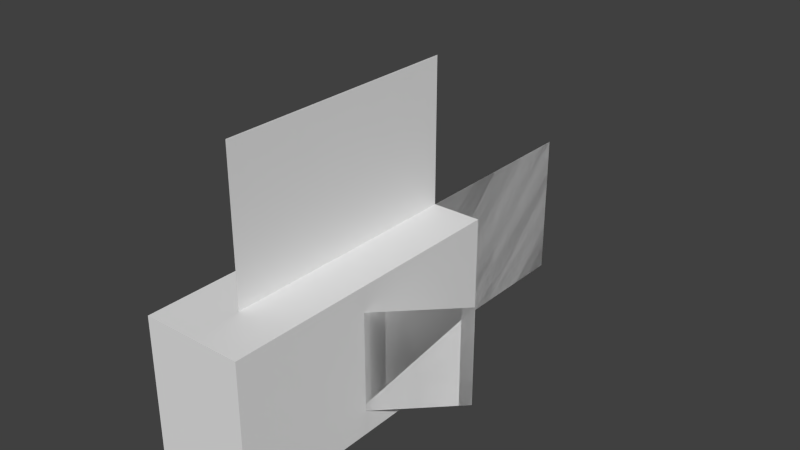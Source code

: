 # Source: tropical.fish.a.blend  (saved by Blender 2.79.0; exported with 4.5.12 LTS)
import bpy
from mathutils import Matrix  # noqa: F401  (used for matrix-valued properties, if any)

bpy.ops.wm.read_factory_settings(use_empty=True)
scene = bpy.context.scene
scene.name = 'Scene'

# ---- collections
col_collection_1 = bpy.data.collections.new('Collection 1'); scene.collection.children.link(col_collection_1)

# ---- world
world_world = bpy.data.worlds.new('World'); scene.world = world_world
world_world.color = (0.05088, 0.05088, 0.05088)
world_world.use_sun_shadow = False
world_world.sun_shadow_jitter_overblur = 0.0
world_world.cycles.sampling_method = 'NONE'
world_world.cycles.sample_map_resolution = 256

# ---- meshes
me_plane_007 = bpy.data.meshes.new('Plane.007')
me_plane_007.from_pydata([(-1.0, -1.0, 0.0), (1.0, -1.0, 0.0), (-1.0, 1.0, 0.0), (1.0, 1.0, 0.0)], [], [(0, 2, 3, 1)])
_uv = me_plane_007.uv_layers.new(name='UVMap')
_uv.uv.foreach_set('vector', [0.0625, 0.4375, 0.0625, 0.5, 0.125, 0.5, 0.125, 0.4375])
me_plane_007.use_remesh_preserve_volume = False
me_plane_007.use_remesh_preserve_attributes = False
me_plane_007.use_mirror_vertex_groups = False
me_plane_007.update()
me_plane_006 = bpy.data.meshes.new('Plane.006')
me_plane_006.from_pydata([(-1.0, -1.0, 0.0), (1.0, -1.0, 0.0), (-1.0, 1.0, 0.0), (1.0, 1.0, 0.0)], [], [(0, 2, 3, 1)])
_uv = me_plane_006.uv_layers.new(name='UVMap')
_uv.uv.foreach_set('vector', [0.0625, 0.5625, 0.0625, 0.625, 0.125, 0.625, 0.125, 0.5625])
me_plane_006.use_remesh_preserve_volume = False
me_plane_006.use_remesh_preserve_attributes = False
me_plane_006.use_mirror_vertex_groups = False
me_plane_006.update()
me_plane_005 = bpy.data.meshes.new('Plane.005')
me_plane_005.from_pydata([(-1.0, -1.0, 0.0), (1.0, -1.0, 0.0), (-1.0, 1.0, 0.0), (1.0, 1.0, 0.0)], [], [(0, 2, 3, 1)])
_uv = me_plane_005.uv_layers.new(name='UVMap')
_uv.uv.foreach_set('vector', [0.875, 0.9062, 0.875, 1.0, 1.0, 1.0, 1.0, 0.9062])
me_plane_005.use_remesh_preserve_volume = False
me_plane_005.use_remesh_preserve_attributes = False
me_plane_005.use_mirror_vertex_groups = False
me_plane_005.update()
me_plane_004 = bpy.data.meshes.new('Plane.004')
me_plane_004.from_pydata([(-1.0, -1.0, 0.0), (1.0, -1.0, 0.0), (-1.0, 1.0, 0.0), (1.0, 1.0, 0.0)], [], [(0, 2, 3, 1)])
_uv = me_plane_004.uv_layers.new(name='UVMap')
_uv.uv.foreach_set('vector', [0.5312, 0.875, 0.5312, 0.9688, 0.6875, 0.9688, 0.6875, 0.875])
me_plane_004.use_remesh_preserve_volume = False
me_plane_004.use_remesh_preserve_attributes = False
me_plane_004.use_mirror_vertex_groups = False
me_plane_004.update()
me_plane_003 = bpy.data.meshes.new('Plane.003')
me_plane_003.from_pydata([(-1.0, -1.0, 0.0), (1.0, -1.0, 0.0), (-1.0, 1.0, 0.0), (1.0, 1.0, 0.0)], [], [(0, 1, 3, 2)])
_uv = me_plane_003.uv_layers.new(name='UVMap')
_uv.uv.foreach_set('vector', [0.5312, 0.875, 0.6875, 0.875, 0.6875, 0.9688, 0.5312, 0.9688])
me_plane_003.use_remesh_preserve_volume = False
me_plane_003.use_remesh_preserve_attributes = False
me_plane_003.use_mirror_vertex_groups = False
me_plane_003.update()
me_plane_002 = bpy.data.meshes.new('Plane.002')
me_plane_002.from_pydata([(-1.0, -1.0, 0.0), (1.0, -1.0, 0.0), (-1.0, 1.0, 0.0), (1.0, 1.0, 0.0)], [], [(0, 1, 3, 2)])
_uv = me_plane_002.uv_layers.new(name='UVMap')
_uv.uv.foreach_set('vector', [0.0625, 0.4375, 0.125, 0.4375, 0.125, 0.5, 0.0625, 0.5])
me_plane_002.use_remesh_preserve_volume = False
me_plane_002.use_remesh_preserve_attributes = False
me_plane_002.use_mirror_vertex_groups = False
me_plane_002.update()
me_plane_001 = bpy.data.meshes.new('Plane.001')
me_plane_001.from_pydata([(-1.0, -1.0, 0.0), (1.0, -1.0, 0.0), (-1.0, 1.0, 0.0), (1.0, 1.0, 0.0)], [], [(0, 1, 3, 2)])
_uv = me_plane_001.uv_layers.new(name='UVMap')
_uv.uv.foreach_set('vector', [0.875, 0.9062, 1.0, 0.9062, 1.0, 1.0, 0.875, 1.0])
me_plane_001.use_remesh_preserve_volume = False
me_plane_001.use_remesh_preserve_attributes = False
me_plane_001.use_mirror_vertex_groups = False
me_plane_001.update()
me_plane = bpy.data.meshes.new('Plane')
me_plane.from_pydata([(-1.0, -1.0, 0.0), (1.0, -1.0, 0.0), (-1.0, 1.0, 0.0), (1.0, 1.0, 0.0)], [], [(0, 1, 3, 2)])
_uv = me_plane.uv_layers.new(name='UVMap')
_uv.uv.foreach_set('vector', [0.0625, 0.5625, 0.125, 0.5625, 0.125, 0.625, 0.0625, 0.625])
me_plane.use_remesh_preserve_volume = False
me_plane.use_remesh_preserve_attributes = False
me_plane.use_mirror_vertex_groups = False
me_plane.update()
me_cube = bpy.data.meshes.new('Cube')
me_cube.from_pydata([(-1.0, -1.0, -1.0), (-1.0, -1.0, 1.0), (-1.0, 1.0, -1.0), (-1.0, 1.0, 1.0), (1.0, -1.0, -1.0), (1.0, -1.0, 1.0), (1.0, 1.0, -1.0), (1.0, 1.0, 1.0)], [], [(1, 3, 2, 0), (3, 7, 6, 2), (7, 5, 4, 6), (5, 1, 0, 4), (0, 2, 6, 4), (5, 7, 3, 1)])
_uv = me_cube.uv_layers.new(name='UVMap')
_uv.uv.foreach_set('vector', [0.1875, 0.8125, 0.0, 0.8125, 0.0, 0.7188, 0.1875, 0.7188, 0.5, 0.8125, 0.4375, 0.8125, 0.4375, 0.7188, 0.5, 0.7188, 0.4375, 0.8125, 0.25, 0.8125, 0.25, 0.7188, 0.4375, 0.7188, 0.25, 0.8125, 0.1875, 0.8125, 0.1875, 0.7188, 0.25, 0.7188, 0.3125, 0.8125, 0.3125, 1.0, 0.25, 1.0, 0.25, 0.8125, 0.25, 0.8125, 0.25, 1.0, 0.1875, 1.0, 0.1875, 0.8125])
me_cube.use_remesh_preserve_volume = False
me_cube.use_remesh_preserve_attributes = False
me_cube.use_mirror_vertex_groups = False
me_cube.update()
arm_armature = bpy.data.armatures.new('Armature')  # bones are not reproduced

# ---- objects
ob_armature = bpy.data.objects.new('Armature', arm_armature)
ob_hand_right_2 = bpy.data.objects.new('hand.right.2', me_plane_007)
ob_hand_left_2 = bpy.data.objects.new('hand.left.2', me_plane_006)
ob_tail_2 = bpy.data.objects.new('tail.2', me_plane_005)
ob_fin_2 = bpy.data.objects.new('fin.2', me_plane_004)
ob_fin_1 = bpy.data.objects.new('fin.1', me_plane_003)
ob_hand_right_1 = bpy.data.objects.new('hand.right.1', me_plane_002)
ob_tail_1 = bpy.data.objects.new('tail.1', me_plane_001)
ob_hand_left_1 = bpy.data.objects.new('hand.left.1', me_plane)
ob_body = bpy.data.objects.new('body', me_cube)

# ---- transforms, parenting, visibility, modifiers, constraints
ob_armature.location = (0.0, 0.6045, 1.009)
ob_armature.rotation_euler = (1.571, 2.22e-16, 2.22e-16)
ob_armature.show_in_front = True
ob_armature.lineart.crease_threshold = 0.0
ob_hand_right_2.parent = ob_armature
ob_hand_right_2.matrix_parent_inverse = Matrix(((1.0, 2.22e-16, -2.22e-16, -1.342e-16), (2.22e-16, 7.55e-08, 1.0, -4.564e-08), (2.22e-16, -1.0, 7.55e-08, 0.6045), (0.0, 0.0, 0.0, 1.0)))
ob_hand_right_2.location = (-0.3219, 0.08876, 0.0)
ob_hand_right_2.rotation_euler = (1.571, 2.22e-16, -0.7854)
ob_hand_right_2.scale = (0.2, 0.2, 1.0)
ob_hand_right_2.lineart.crease_threshold = 0.0
_vg = ob_hand_right_2.vertex_groups.new(name='body')
_vg = ob_hand_right_2.vertex_groups.new(name='tail')
_vg = ob_hand_right_2.vertex_groups.new(name='fin')
_vg = ob_hand_right_2.vertex_groups.new(name='hand.left')
_vg = ob_hand_right_2.vertex_groups.new(name='hand.right')
_vg.add([0, 1, 2, 3], 1.0, 'REPLACE')
_m = ob_hand_right_2.modifiers.new('Armature', 'ARMATURE')
_m.object = ob_armature
ob_hand_left_2.parent = ob_armature
ob_hand_left_2.matrix_parent_inverse = Matrix(((1.0, 2.22e-16, -2.22e-16, -1.342e-16), (2.22e-16, 7.55e-08, 1.0, -4.564e-08), (2.22e-16, -1.0, 7.55e-08, 0.6045), (0.0, 0.0, 0.0, 1.0)))
ob_hand_left_2.location = (0.3219, 0.08876, 0.0)
ob_hand_left_2.rotation_euler = (1.571, 2.22e-16, 0.7854)
ob_hand_left_2.scale = (0.2, 0.2, 1.0)
ob_hand_left_2.lineart.crease_threshold = 0.0
_vg = ob_hand_left_2.vertex_groups.new(name='body')
_vg = ob_hand_left_2.vertex_groups.new(name='tail')
_vg = ob_hand_left_2.vertex_groups.new(name='fin')
_vg = ob_hand_left_2.vertex_groups.new(name='hand.left')
_vg.add([0, 1, 2, 3], 1.0, 'REPLACE')
_vg = ob_hand_left_2.vertex_groups.new(name='hand.right')
_m = ob_hand_left_2.modifiers.new('Armature', 'ARMATURE')
_m.object = ob_armature
ob_tail_2.parent = ob_armature
ob_tail_2.matrix_parent_inverse = Matrix(((1.0, 2.22e-16, -2.22e-16, -1.342e-16), (2.22e-16, 7.55e-08, 1.0, -4.564e-08), (2.22e-16, -1.0, 7.55e-08, 0.6045), (0.0, 0.0, 0.0, 1.0)))
ob_tail_2.location = (0.0, 0.9857, 0.0)
ob_tail_2.rotation_euler = (1.571, 2.22e-16, 1.571)
ob_tail_2.scale = (0.4, 0.3, 1.1)
ob_tail_2.lineart.crease_threshold = 0.0
_vg = ob_tail_2.vertex_groups.new(name='body')
_vg = ob_tail_2.vertex_groups.new(name='tail')
_vg.add([0, 1, 2, 3], 1.0, 'REPLACE')
_vg = ob_tail_2.vertex_groups.new(name='fin')
_vg = ob_tail_2.vertex_groups.new(name='hand.left')
_vg = ob_tail_2.vertex_groups.new(name='hand.right')
_m = ob_tail_2.modifiers.new('Armature', 'ARMATURE')
_m.object = ob_armature
ob_fin_2.parent = ob_armature
ob_fin_2.matrix_parent_inverse = Matrix(((1.0, 2.22e-16, -2.22e-16, -1.342e-16), (2.22e-16, 7.55e-08, 1.0, -4.564e-08), (2.22e-16, -1.0, 7.55e-08, 0.6045), (0.0, 0.0, 0.0, 1.0)))
ob_fin_2.location = (-0.0009836, 0.1002, 0.5865)
ob_fin_2.rotation_euler = (1.571, 2.22e-16, 1.571)
ob_fin_2.scale = (0.5, 0.3, 1.0)
ob_fin_2.lineart.crease_threshold = 0.0
_vg = ob_fin_2.vertex_groups.new(name='body')
_vg = ob_fin_2.vertex_groups.new(name='tail')
_vg = ob_fin_2.vertex_groups.new(name='fin')
_vg.add([0, 1, 2, 3], 1.0, 'REPLACE')
_vg = ob_fin_2.vertex_groups.new(name='hand.left')
_vg = ob_fin_2.vertex_groups.new(name='hand.right')
_m = ob_fin_2.modifiers.new('Armature', 'ARMATURE')
_m.object = ob_armature
ob_fin_1.parent = ob_armature
ob_fin_1.matrix_parent_inverse = Matrix(((1.0, 2.22e-16, -2.22e-16, -1.342e-16), (2.22e-16, 7.55e-08, 1.0, -4.564e-08), (2.22e-16, -1.0, 7.55e-08, 0.6045), (0.0, 0.0, 0.0, 1.0)))
ob_fin_1.location = (0.0, 0.09898, 0.583)
ob_fin_1.rotation_euler = (1.571, 2.22e-16, 1.571)
ob_fin_1.scale = (0.5, 0.3, 1.0)
ob_fin_1.lineart.crease_threshold = 0.0
_vg = ob_fin_1.vertex_groups.new(name='body')
_vg = ob_fin_1.vertex_groups.new(name='tail')
_vg = ob_fin_1.vertex_groups.new(name='fin')
_vg.add([0, 1, 2, 3], 1.0, 'REPLACE')
_vg = ob_fin_1.vertex_groups.new(name='hand.left')
_vg = ob_fin_1.vertex_groups.new(name='hand.right')
_m = ob_fin_1.modifiers.new('Armature', 'ARMATURE')
_m.object = ob_armature
ob_hand_right_1.parent = ob_armature
ob_hand_right_1.matrix_parent_inverse = Matrix(((1.0, 2.22e-16, -2.22e-16, -1.342e-16), (2.22e-16, 7.55e-08, 1.0, -4.564e-08), (2.22e-16, -1.0, 7.55e-08, 0.6045), (0.0, 0.0, 0.0, 1.0)))
ob_hand_right_1.location = (-0.3219, 0.08876, 0.0)
ob_hand_right_1.rotation_euler = (1.571, 2.22e-16, -0.7854)
ob_hand_right_1.scale = (0.2, 0.2, 1.0)
ob_hand_right_1.lineart.crease_threshold = 0.0
_vg = ob_hand_right_1.vertex_groups.new(name='body')
_vg = ob_hand_right_1.vertex_groups.new(name='tail')
_vg = ob_hand_right_1.vertex_groups.new(name='fin')
_vg = ob_hand_right_1.vertex_groups.new(name='hand.left')
_vg = ob_hand_right_1.vertex_groups.new(name='hand.right')
_vg.add([0, 1, 2, 3], 1.0, 'REPLACE')
_m = ob_hand_right_1.modifiers.new('Armature', 'ARMATURE')
_m.object = ob_armature
ob_tail_1.parent = ob_armature
ob_tail_1.matrix_parent_inverse = Matrix(((1.0, 2.22e-16, -2.22e-16, -1.342e-16), (2.22e-16, 7.55e-08, 1.0, -4.564e-08), (2.22e-16, -1.0, 7.55e-08, 0.6045), (0.0, 0.0, 0.0, 1.0)))
ob_tail_1.location = (0.0, 0.9857, 0.0)
ob_tail_1.rotation_euler = (1.571, 2.22e-16, 1.571)
ob_tail_1.scale = (0.4, 0.3, 1.1)
ob_tail_1.lineart.crease_threshold = 0.0
_vg = ob_tail_1.vertex_groups.new(name='body')
_vg = ob_tail_1.vertex_groups.new(name='tail')
_vg.add([0, 1, 2, 3], 1.0, 'REPLACE')
_vg = ob_tail_1.vertex_groups.new(name='fin')
_vg = ob_tail_1.vertex_groups.new(name='hand.left')
_vg = ob_tail_1.vertex_groups.new(name='hand.right')
_m = ob_tail_1.modifiers.new('Armature', 'ARMATURE')
_m.object = ob_armature
ob_hand_left_1.parent = ob_armature
ob_hand_left_1.matrix_parent_inverse = Matrix(((1.0, 2.22e-16, -2.22e-16, -1.342e-16), (2.22e-16, 7.55e-08, 1.0, -4.564e-08), (2.22e-16, -1.0, 7.55e-08, 0.6045), (0.0, 0.0, 0.0, 1.0)))
ob_hand_left_1.location = (0.3219, 0.08876, 0.0)
ob_hand_left_1.rotation_euler = (1.571, 2.22e-16, 0.7854)
ob_hand_left_1.scale = (0.2, 0.2, 1.0)
ob_hand_left_1.lineart.crease_threshold = 0.0
_vg = ob_hand_left_1.vertex_groups.new(name='body')
_vg = ob_hand_left_1.vertex_groups.new(name='tail')
_vg = ob_hand_left_1.vertex_groups.new(name='fin')
_vg = ob_hand_left_1.vertex_groups.new(name='hand.left')
_vg.add([0, 1, 2, 3], 1.0, 'REPLACE')
_vg = ob_hand_left_1.vertex_groups.new(name='hand.right')
_m = ob_hand_left_1.modifiers.new('Armature', 'ARMATURE')
_m.object = ob_armature
ob_body.parent = ob_armature
ob_body.matrix_parent_inverse = Matrix(((1.0, 2.22e-16, -2.22e-16, -1.342e-16), (2.22e-16, 7.55e-08, 1.0, -4.564e-08), (2.22e-16, -1.0, 7.55e-08, 0.6045), (0.0, 0.0, 0.0, 1.0)))
ob_body.location = (0.0, 0.0, 0.0)
ob_body.scale = (0.2, 0.6, 0.3)
ob_body.lineart.crease_threshold = 0.0
_vg = ob_body.vertex_groups.new(name='body')
_vg.add([0, 1, 2, 3, 4, 5, 6, 7], 1.0, 'REPLACE')
_vg = ob_body.vertex_groups.new(name='tail')
_vg = ob_body.vertex_groups.new(name='fin')
_vg = ob_body.vertex_groups.new(name='hand.left')
_vg = ob_body.vertex_groups.new(name='hand.right')
_m = ob_body.modifiers.new('Armature', 'ARMATURE')
_m.object = ob_armature

# ---- collection membership
col_collection_1.objects.link(ob_armature)
col_collection_1.objects.link(ob_hand_right_2)
col_collection_1.objects.link(ob_hand_left_2)
col_collection_1.objects.link(ob_tail_2)
col_collection_1.objects.link(ob_fin_2)
col_collection_1.objects.link(ob_fin_1)
col_collection_1.objects.link(ob_hand_right_1)
col_collection_1.objects.link(ob_tail_1)
col_collection_1.objects.link(ob_hand_left_1)
col_collection_1.objects.link(ob_body)

# ---- scene / render settings (as saved in the file)
scene.frame_start = 0; scene.frame_end = 20; scene.frame_set(0)
scene.render.engine = 'BLENDER_EEVEE_NEXT'
scene.render.resolution_percentage = 50
scene.render.dither_intensity = 0.0
scene.cycles.use_denoising = False
scene.cycles.samples = 10
scene.cycles.sampling_pattern = 'TABULATED_SOBOL'
scene.cycles.light_sampling_threshold = 0.0
scene.cycles.use_adaptive_sampling = False
scene.cycles.use_light_tree = False
scene.cycles.blur_glossy = 0.0
scene.cycles.pixel_filter_type = 'GAUSSIAN'
scene.cycles.sample_clamp_indirect = 0.0
scene.view_settings.view_transform = 'Standard'
bpy.context.view_layer.update()

# ---- added for rendering (the .blend has no active camera and no usable light): camera, sun
cam_auto = bpy.data.cameras.new('AutoCamera')
cam_auto.lens = 50.0
cam_auto.sensor_width = 36.0
cam_auto.clip_end = 1000.0
ob_auto_camera = bpy.data.objects.new('AutoCamera', cam_auto)
scene.collection.objects.link(ob_auto_camera)
ob_auto_camera.location = (2.30556, -2.37382, 3.14681)
ob_auto_camera.rotation_euler = (1.09748, -7.21219e-08, 0.694738)
scene.camera = ob_auto_camera
light_auto_sun = bpy.data.lights.new('AutoSun', 'SUN')
light_auto_sun.energy = 3.0
light_auto_sun.angle = 0.0523599
ob_auto_sun = bpy.data.objects.new('AutoSun', light_auto_sun)
scene.collection.objects.link(ob_auto_sun)
ob_auto_sun.rotation_euler = (0.872665, 0.174533, 0.523599)
bpy.context.view_layer.update()
